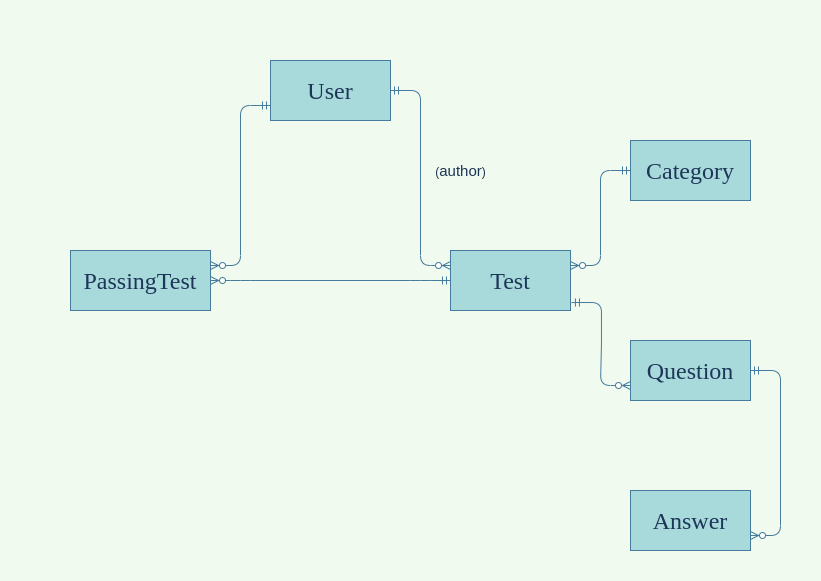

The diagram above was exported from draw.io. Its source (the exported page's mxGraphModel, read from the mxfile embedded in the PNG):
<mxGraphModel dx="1422" dy="657" grid="1" gridSize="10" guides="1" tooltips="1" connect="1" arrows="1" fold="1" page="1" pageScale="1" pageWidth="850" pageHeight="1100" background="#F1FAEE" math="0" shadow="0" extFonts="Permanent Marker^https://fonts.googleapis.com/css?family=Permanent+Marker">
  <root>
    <mxCell id="0" />
    <mxCell id="1" parent="0" />
    <mxCell id="af6ODSTFocOaFoCnI27u-1" value="&lt;font style=&quot;font-size: 24px&quot; face=&quot;Comic Sans MS&quot;&gt;User&lt;/font&gt;" style="rounded=0;whiteSpace=wrap;html=1;fillColor=#A8DADC;strokeColor=#457B9D;fontColor=#1D3557;" vertex="1" parent="1">
      <mxGeometry x="300" y="80" width="120" height="60" as="geometry" />
    </mxCell>
    <mxCell id="af6ODSTFocOaFoCnI27u-2" value="&lt;h1&gt;&lt;font style=&quot;font-size: 24px ; font-weight: normal&quot; face=&quot;Comic Sans MS&quot;&gt;Test&lt;/font&gt;&lt;/h1&gt;" style="rounded=0;whiteSpace=wrap;html=1;fillColor=#A8DADC;strokeColor=#457B9D;fontColor=#1D3557;" vertex="1" parent="1">
      <mxGeometry x="480" y="270" width="120" height="60" as="geometry" />
    </mxCell>
    <mxCell id="af6ODSTFocOaFoCnI27u-3" value="&lt;h1&gt;&lt;font style=&quot;font-size: 24px ; font-weight: normal&quot; face=&quot;Comic Sans MS&quot;&gt;Answer&lt;/font&gt;&lt;/h1&gt;" style="rounded=0;whiteSpace=wrap;html=1;fillColor=#A8DADC;strokeColor=#457B9D;fontColor=#1D3557;" vertex="1" parent="1">
      <mxGeometry x="660" y="510" width="120" height="60" as="geometry" />
    </mxCell>
    <mxCell id="af6ODSTFocOaFoCnI27u-4" value="&lt;h1&gt;&lt;font style=&quot;font-size: 24px ; font-weight: normal&quot; face=&quot;Comic Sans MS&quot;&gt;Question&lt;/font&gt;&lt;/h1&gt;" style="rounded=0;whiteSpace=wrap;html=1;fillColor=#A8DADC;strokeColor=#457B9D;fontColor=#1D3557;" vertex="1" parent="1">
      <mxGeometry x="660" y="360" width="120" height="60" as="geometry" />
    </mxCell>
    <mxCell id="af6ODSTFocOaFoCnI27u-5" value="&lt;font style=&quot;font-size: 24px&quot; face=&quot;Comic Sans MS&quot;&gt;Category&lt;/font&gt;" style="rounded=0;whiteSpace=wrap;html=1;fillColor=#A8DADC;strokeColor=#457B9D;fontColor=#1D3557;" vertex="1" parent="1">
      <mxGeometry x="660" y="160" width="120" height="60" as="geometry" />
    </mxCell>
    <mxCell id="af6ODSTFocOaFoCnI27u-7" value="&lt;h1&gt;&lt;font style=&quot;font-size: 24px ; font-weight: normal&quot; face=&quot;Comic Sans MS&quot;&gt;PassingTest&lt;/font&gt;&lt;/h1&gt;" style="rounded=0;whiteSpace=wrap;html=1;fillColor=#A8DADC;strokeColor=#457B9D;fontColor=#1D3557;" vertex="1" parent="1">
      <mxGeometry x="100" y="270" width="140" height="60" as="geometry" />
    </mxCell>
    <mxCell id="af6ODSTFocOaFoCnI27u-9" value="" style="edgeStyle=entityRelationEdgeStyle;fontSize=12;html=1;endArrow=ERzeroToMany;startArrow=ERmandOne;entryX=1;entryY=0.25;entryDx=0;entryDy=0;exitX=0;exitY=0.75;exitDx=0;exitDy=0;labelBackgroundColor=#F1FAEE;strokeColor=#457B9D;fontColor=#1D3557;" edge="1" parent="1" source="af6ODSTFocOaFoCnI27u-1" target="af6ODSTFocOaFoCnI27u-7">
      <mxGeometry width="100" height="100" relative="1" as="geometry">
        <mxPoint x="170" y="180" as="sourcePoint" />
        <mxPoint x="240" y="200" as="targetPoint" />
      </mxGeometry>
    </mxCell>
    <mxCell id="af6ODSTFocOaFoCnI27u-13" value="" style="edgeStyle=entityRelationEdgeStyle;fontSize=12;html=1;endArrow=ERzeroToMany;startArrow=ERmandOne;exitX=0;exitY=0.5;exitDx=0;exitDy=0;entryX=1;entryY=0.5;entryDx=0;entryDy=0;labelBackgroundColor=#F1FAEE;strokeColor=#457B9D;fontColor=#1D3557;" edge="1" parent="1" source="af6ODSTFocOaFoCnI27u-2" target="af6ODSTFocOaFoCnI27u-7">
      <mxGeometry width="100" height="100" relative="1" as="geometry">
        <mxPoint x="350" y="330" as="sourcePoint" />
        <mxPoint x="450" y="230" as="targetPoint" />
      </mxGeometry>
    </mxCell>
    <mxCell id="af6ODSTFocOaFoCnI27u-34" value="" style="edgeStyle=entityRelationEdgeStyle;fontSize=12;html=1;endArrow=ERzeroToMany;startArrow=ERmandOne;exitX=1;exitY=0.5;exitDx=0;exitDy=0;entryX=1;entryY=0.75;entryDx=0;entryDy=0;labelBackgroundColor=#F1FAEE;strokeColor=#457B9D;fontColor=#1D3557;" edge="1" parent="1" source="af6ODSTFocOaFoCnI27u-4" target="af6ODSTFocOaFoCnI27u-3">
      <mxGeometry width="100" height="100" relative="1" as="geometry">
        <mxPoint x="790" y="390" as="sourcePoint" />
        <mxPoint x="890" y="290" as="targetPoint" />
      </mxGeometry>
    </mxCell>
    <mxCell id="af6ODSTFocOaFoCnI27u-35" value="" style="edgeStyle=entityRelationEdgeStyle;fontSize=12;html=1;endArrow=ERzeroToMany;startArrow=ERmandOne;exitX=1.008;exitY=0.867;exitDx=0;exitDy=0;entryX=0;entryY=0.75;entryDx=0;entryDy=0;exitPerimeter=0;labelBackgroundColor=#F1FAEE;strokeColor=#457B9D;fontColor=#1D3557;" edge="1" parent="1" source="af6ODSTFocOaFoCnI27u-2" target="af6ODSTFocOaFoCnI27u-4">
      <mxGeometry width="100" height="100" relative="1" as="geometry">
        <mxPoint x="610" y="345" as="sourcePoint" />
        <mxPoint x="610" y="510" as="targetPoint" />
      </mxGeometry>
    </mxCell>
    <mxCell id="af6ODSTFocOaFoCnI27u-37" value="&lt;font style=&quot;font-size: 1px&quot;&gt;.&lt;/font&gt;" style="text;html=1;align=center;verticalAlign=middle;resizable=0;points=[];autosize=1;fontColor=#1D3557;" vertex="1" parent="1">
      <mxGeometry x="30" y="20" width="20" height="20" as="geometry" />
    </mxCell>
    <mxCell id="af6ODSTFocOaFoCnI27u-38" value="&lt;font style=&quot;font-size: 1px&quot;&gt;.&lt;/font&gt;" style="text;html=1;align=center;verticalAlign=middle;resizable=0;points=[];autosize=1;fontColor=#1D3557;" vertex="1" parent="1">
      <mxGeometry x="830" y="580" width="20" height="20" as="geometry" />
    </mxCell>
    <mxCell id="af6ODSTFocOaFoCnI27u-39" value="" style="edgeStyle=entityRelationEdgeStyle;fontSize=12;html=1;endArrow=ERzeroToMany;startArrow=ERmandOne;entryX=0;entryY=0.25;entryDx=0;entryDy=0;exitX=1;exitY=0.5;exitDx=0;exitDy=0;labelBackgroundColor=#F1FAEE;strokeColor=#457B9D;fontColor=#1D3557;" edge="1" parent="1" source="af6ODSTFocOaFoCnI27u-1" target="af6ODSTFocOaFoCnI27u-2">
      <mxGeometry width="100" height="100" relative="1" as="geometry">
        <mxPoint x="430" y="110" as="sourcePoint" />
        <mxPoint x="370" y="270" as="targetPoint" />
      </mxGeometry>
    </mxCell>
    <mxCell id="af6ODSTFocOaFoCnI27u-41" value="(&lt;font style=&quot;font-size: 15px&quot;&gt;author&lt;/font&gt;)" style="text;html=1;align=center;verticalAlign=middle;resizable=0;points=[];autosize=1;fontColor=#1D3557;" vertex="1" parent="1">
      <mxGeometry x="455" y="180" width="70" height="20" as="geometry" />
    </mxCell>
    <mxCell id="af6ODSTFocOaFoCnI27u-42" value="" style="edgeStyle=entityRelationEdgeStyle;fontSize=12;html=1;endArrow=ERzeroToMany;startArrow=ERmandOne;entryX=1;entryY=0.25;entryDx=0;entryDy=0;exitX=0;exitY=0.5;exitDx=0;exitDy=0;labelBackgroundColor=#F1FAEE;strokeColor=#457B9D;fontColor=#1D3557;" edge="1" parent="1" source="af6ODSTFocOaFoCnI27u-5" target="af6ODSTFocOaFoCnI27u-2">
      <mxGeometry width="100" height="100" relative="1" as="geometry">
        <mxPoint x="610" y="190" as="sourcePoint" />
        <mxPoint x="670" y="365" as="targetPoint" />
      </mxGeometry>
    </mxCell>
  </root>
</mxGraphModel>